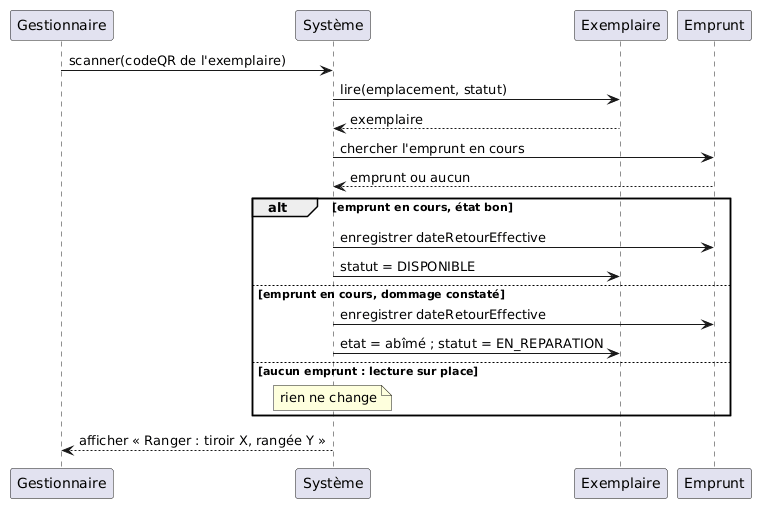

The diagram above was rendered by PlantUML. Its source (embedded in the PNG):
@startuml
participant Gestionnaire
participant Système
participant Exemplaire
participant Emprunt
Gestionnaire -> Système : scanner(codeQR de l'exemplaire)
Système -> Exemplaire : lire(emplacement, statut)
Exemplaire --> Système : exemplaire
Système -> Emprunt : chercher l'emprunt en cours
Emprunt --> Système : emprunt ou aucun
alt emprunt en cours, état bon
  Système -> Emprunt : enregistrer dateRetourEffective
  Système -> Exemplaire : statut = DISPONIBLE
else emprunt en cours, dommage constaté
  Système -> Emprunt : enregistrer dateRetourEffective
  Système -> Exemplaire : etat = abîmé ; statut = EN_REPARATION
else aucun emprunt : lecture sur place
  note over Système : rien ne change
end
Système --> Gestionnaire : afficher « Ranger : tiroir X, rangée Y »
@enduml